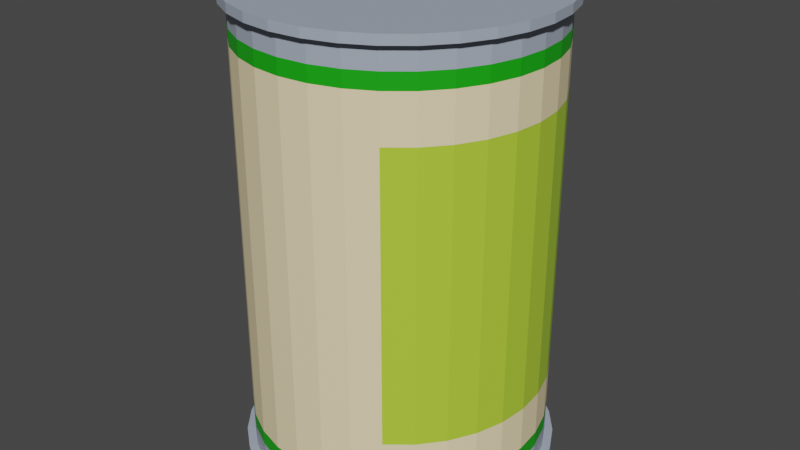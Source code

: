 # Source: Pear.blend  (saved by Blender 2.90.8; exported with 4.5.12 LTS)
import bpy
from mathutils import Matrix  # noqa: F401  (used for matrix-valued properties, if any)

bpy.ops.wm.read_factory_settings(use_empty=True)
scene = bpy.context.scene
scene.name = 'Scene'

# ---- collections
col_collection = bpy.data.collections.new('Collection'); scene.collection.children.link(col_collection)

# ---- materials (node trees are filled in below, after node groups)
mat_tint = bpy.data.materials.new('Tint')
mat_label = bpy.data.materials.new('Label')
mat_additional = bpy.data.materials.new('Additional')
mat_main = bpy.data.materials.new('Main')

# ---- material node trees
mat_tint.use_nodes = True; mat_tint.node_tree.nodes.clear()
_N = mat_tint.node_tree.nodes; _L = mat_tint.node_tree.links
n0 = _N.new('ShaderNodeBsdfPrincipled'); n0.name = 'Principled BSDF'; n0.location = (10, 300)
n0.distribution = 'GGX'
n0.subsurface_method = 'BURLEY'
n0.inputs[0].default_value = (0.3785, 0.4272, 0.5155, 1.0)
n0.inputs[3].default_value = 1.45
n0.inputs[27].default_value = (0.0, 0.0, 0.0, 1.0)
n0.inputs[28].default_value = 1.0
n1 = _N.new('ShaderNodeOutputMaterial'); n1.name = 'Material Output'; n1.location = (300, 300)
_L.new(n0.outputs[0], n1.inputs[0])
n1.is_active_output = True
mat_label.use_nodes = True; mat_label.node_tree.nodes.clear()
_N = mat_label.node_tree.nodes; _L = mat_label.node_tree.links
n0 = _N.new('ShaderNodeBsdfPrincipled'); n0.name = 'Principled BSDF'; n0.location = (10, 300)
n0.distribution = 'GGX'
n0.subsurface_method = 'BURLEY'
n0.inputs[0].default_value = (0.9726, 0.7992, 0.4842, 1.0)
n0.inputs[3].default_value = 1.45
n0.inputs[27].default_value = (0.0, 0.0, 0.0, 1.0)
n0.inputs[28].default_value = 1.0
n1 = _N.new('ShaderNodeOutputMaterial'); n1.name = 'Material Output'; n1.location = (300, 300)
_L.new(n0.outputs[0], n1.inputs[0])
n1.is_active_output = True
mat_additional.use_nodes = True; mat_additional.node_tree.nodes.clear()
_N = mat_additional.node_tree.nodes; _L = mat_additional.node_tree.links
n0 = _N.new('ShaderNodeBsdfPrincipled'); n0.name = 'Principled BSDF'; n0.location = (10, 300)
n0.distribution = 'GGX'
n0.subsurface_method = 'BURLEY'
n0.inputs[0].default_value = (0.007614, 0.3939, 0.004268, 1.0)
n0.inputs[3].default_value = 1.45
n0.inputs[27].default_value = (0.0, 0.0, 0.0, 1.0)
n0.inputs[28].default_value = 1.0
n1 = _N.new('ShaderNodeOutputMaterial'); n1.name = 'Material Output'; n1.location = (300, 300)
_L.new(n0.outputs[0], n1.inputs[0])
n1.is_active_output = True
mat_main.use_nodes = True; mat_main.node_tree.nodes.clear()
_N = mat_main.node_tree.nodes; _L = mat_main.node_tree.links
n0 = _N.new('ShaderNodeBsdfPrincipled'); n0.name = 'Principled BSDF'; n0.location = (10, 300)
n0.distribution = 'GGX'
n0.subsurface_method = 'BURLEY'
n0.inputs[0].default_value = (0.4625, 0.7004, 0.04504, 1.0)
n0.inputs[3].default_value = 1.45
n0.inputs[27].default_value = (0.0, 0.0, 0.0, 1.0)
n0.inputs[28].default_value = 1.0
n1 = _N.new('ShaderNodeOutputMaterial'); n1.name = 'Material Output'; n1.location = (300, 300)
_L.new(n0.outputs[0], n1.inputs[0])
n1.is_active_output = True

# ---- world
world_world = bpy.data.worlds.new('World'); scene.world = world_world
world_world.use_nodes = True; world_world.node_tree.nodes.clear()
_N = world_world.node_tree.nodes; _L = world_world.node_tree.links
n0 = _N.new('ShaderNodeOutputWorld'); n0.name = 'World Output'; n0.location = (300, 300)
n1 = _N.new('ShaderNodeBackground'); n1.name = 'Background'; n1.location = (10, 300)
n1.inputs[0].default_value = (0.05088, 0.05088, 0.05088, 1.0)
_L.new(n1.outputs[0], n0.inputs[0])
n0.is_active_output = True
world_world.color = (0.05088, 0.05088, 0.05088)
world_world.use_sun_shadow = False
world_world.sun_shadow_jitter_overblur = 0.0

# ---- meshes
me_cylinder_001 = bpy.data.meshes.new('Cylinder.001')
me_cylinder_001.from_pydata([(0.0, 1.0, 0.001236), (0.0, 1.0, 0.05418), (0.1951, 0.9808, 0.001236), (0.1951, 0.9808, 0.05418), (0.3827, 0.9239, 0.001236), (0.3827, 0.9239, 0.05418), (0.5556, 0.8315, 0.001236), (0.5556, 0.8315, 0.05418), (0.7071, 0.7071, 0.001236), (0.7071, 0.7071, 0.05418), (0.8315, 0.5556, 0.001236), (0.8315, 0.5556, 0.05418), (0.9239, 0.3827, 0.001236), (0.9239, 0.3827, 0.05418), (0.9808, 0.1951, 0.001236), (0.9808, 0.1951, 0.05418), (1.0, 7.55e-08, 0.001236), (1.0, 7.55e-08, 0.05418), (0.9808, -0.1951, 0.001236), (0.9808, -0.1951, 0.05418), (0.9239, -0.3827, 0.001236), (0.9239, -0.3827, 0.05418), (0.8315, -0.5556, 0.001236), (0.8315, -0.5556, 0.05418), (0.7071, -0.7071, 0.001236), (0.7071, -0.7071, 0.05418), (0.5556, -0.8315, 0.001236), (0.5556, -0.8315, 0.05418), (0.3827, -0.9239, 0.001236), (0.3827, -0.9239, 0.05418), (0.1951, -0.9808, 0.001236), (0.1951, -0.9808, 0.05418), (-3.258e-07, -1.0, 0.001236), (-3.258e-07, -1.0, 0.05418), (-0.1951, -0.9808, 0.001236), (-0.1951, -0.9808, 0.05418), (-0.3827, -0.9239, 0.001236), (-0.3827, -0.9239, 0.05418), (-0.5556, -0.8315, 0.001236), (-0.5556, -0.8315, 0.05418), (-0.7071, -0.7071, 0.001236), (-0.7071, -0.7071, 0.05418), (-0.8315, -0.5556, 0.001236), (-0.8315, -0.5556, 0.05418), (-0.9239, -0.3827, 0.001236), (-0.9239, -0.3827, 0.05418), (-0.9808, -0.1951, 0.001236), (-0.9808, -0.1951, 0.05418), (-1.0, 9.656e-07, 0.001236), (-1.0, 9.656e-07, 0.05418), (-0.9808, 0.1951, 0.001236), (-0.9808, 0.1951, 0.05418), (-0.9239, 0.3827, 0.001236), (-0.9239, 0.3827, 0.05418), (-0.8315, 0.5556, 0.001236), (-0.8315, 0.5556, 0.05418), (-0.7071, 0.7071, 0.001236), (-0.7071, 0.7071, 0.05418), (-0.5556, 0.8315, 0.001236), (-0.5556, 0.8315, 0.05418), (-0.3827, 0.9239, 0.001236), (-0.3827, 0.9239, 0.05418), (-0.1951, 0.9808, 0.001236), (-0.1951, 0.9808, 0.05418), (6.232e-09, 0.9475, 0.05418), (0.1849, 0.9293, 0.05418), (0.3626, 0.8754, 0.05418), (0.5264, 0.7878, 0.05418), (0.67, 0.67, 0.05418), (0.7878, 0.5264, 0.05418), (0.8754, 0.3626, 0.05418), (0.9293, 0.1849, 0.05418), (0.9475, 8.649e-08, 0.05418), (0.9293, -0.1849, 0.05418), (0.8754, -0.3626, 0.05418), (0.7878, -0.5264, 0.05418), (0.67, -0.67, 0.05418), (0.5264, -0.7878, 0.05418), (0.3626, -0.8754, 0.05418), (0.1849, -0.9293, 0.05418), (-3.025e-07, -0.9475, 0.05418), (-0.1849, -0.9293, 0.05418), (-0.3626, -0.8754, 0.05418), (-0.5264, -0.7878, 0.05418), (-0.67, -0.67, 0.05418), (-0.7878, -0.5264, 0.05418), (-0.8754, -0.3626, 0.05418), (-0.9293, -0.1849, 0.05418), (-0.9475, 9.299e-07, 0.05418), (-0.9293, 0.1849, 0.05418), (-0.8754, 0.3626, 0.05418), (-0.7878, 0.5264, 0.05418), (-0.67, 0.67, 0.05418), (-0.5264, 0.7878, 0.05418), (-0.3626, 0.8754, 0.05418), (-0.1849, 0.9293, 0.05418), (2.763e-09, 0.9475, 2.94), (0.1849, 0.9293, 2.94), (0.3626, 0.8754, 2.94), (0.5264, 0.7878, 2.94), (0.67, 0.67, 2.94), (0.7878, 0.5264, 2.94), (0.8754, 0.3626, 2.94), (0.9293, 0.1849, 2.94), (0.9475, 8.649e-08, 2.94), (0.9293, -0.1849, 2.94), (0.8754, -0.3626, 2.94), (0.7878, -0.5264, 2.94), (0.67, -0.67, 2.94), (0.5264, -0.7878, 2.94), (0.3626, -0.8754, 2.94), (0.1849, -0.9293, 2.94), (-3.06e-07, -0.9475, 2.94), (-0.1849, -0.9293, 2.94), (-0.3626, -0.8754, 2.94), (-0.5264, -0.7878, 2.94), (-0.67, -0.67, 2.94), (-0.7878, -0.5264, 2.94), (-0.8754, -0.3626, 2.94), (-0.9293, -0.1849, 2.94), (-0.9475, 9.299e-07, 2.94), (-0.9293, 0.1849, 2.94), (-0.8754, 0.3626, 2.94), (-0.7878, 0.5264, 2.94), (-0.67, 0.67, 2.94), (-0.5264, 0.7878, 2.94), (-0.3626, 0.8754, 2.94), (-0.1849, 0.9293, 2.94), (-2.822e-09, 0.9947, 2.94), (0.194, 0.9755, 2.94), (0.3806, 0.9189, 2.94), (0.5526, 0.827, 2.94), (0.7033, 0.7033, 2.94), (0.827, 0.5526, 2.94), (0.9189, 0.3806, 2.94), (0.9755, 0.194, 2.94), (0.9947, 7.606e-08, 2.94), (0.9755, -0.194, 2.94), (0.9189, -0.3806, 2.94), (0.827, -0.5526, 2.94), (0.7033, -0.7033, 2.94), (0.5526, -0.827, 2.94), (0.3806, -0.9189, 2.94), (0.194, -0.9755, 2.94), (-3.269e-07, -0.9947, 2.94), (-0.194, -0.9755, 2.94), (-0.3806, -0.9189, 2.94), (-0.5526, -0.827, 2.94), (-0.7033, -0.7033, 2.94), (-0.827, -0.5526, 2.94), (-0.9189, -0.3806, 2.94), (-0.9755, -0.194, 2.94), (-0.9947, 9.614e-07, 2.94), (-0.9755, 0.194, 2.94), (-0.9189, 0.3806, 2.94), (-0.827, 0.5526, 2.94), (-0.7033, 0.7033, 2.94), (-0.5526, 0.827, 2.94), (-0.3806, 0.9189, 2.94), (-0.194, 0.9755, 2.94), (-3.599e-08, 0.9123, 2.998), (0.178, 0.8947, 2.998), (0.3491, 0.8428, 2.998), (0.5068, 0.7585, 2.998), (0.6451, 0.6451, 2.998), (0.7585, 0.5068, 2.998), (0.8428, 0.3491, 2.998), (0.8947, 0.178, 2.998), (0.9123, 6.341e-08, 2.998), (0.8947, -0.178, 2.998), (0.8428, -0.3491, 2.998), (0.7585, -0.5068, 2.998), (0.6451, -0.6451, 2.998), (0.5068, -0.7585, 2.998), (0.3491, -0.8428, 2.998), (0.178, -0.8947, 2.998), (-3.024e-07, -0.9123, 2.998), (-0.178, -0.8947, 2.998), (-0.3491, -0.8428, 2.998), (-0.5068, -0.7585, 2.998), (-0.6451, -0.6451, 2.998), (-0.7585, -0.5068, 2.998), (-0.8428, -0.3491, 2.998), (-0.8947, -0.178, 2.998), (-0.9123, 8.852e-07, 2.998), (-0.8947, 0.178, 2.998), (-0.8428, 0.3491, 2.998), (-0.7585, 0.5068, 2.998), (-0.6451, 0.6451, 2.998), (-0.5068, 0.7585, 2.998), (-0.3491, 0.8428, 2.998), (-0.178, 0.8947, 2.998), (0.5264, 0.7878, 0.1979), (0.5264, 0.7878, 0.2989), (0.5264, 0.7878, 2.408), (0.5264, 0.7878, 2.799), (0.67, 0.67, 2.799), (0.67, 0.67, 2.408), (0.67, 0.67, 0.2989), (0.67, 0.67, 0.1979), (-0.3626, 0.8754, 0.1979), (-0.3626, 0.8754, 0.2989), (-0.3626, 0.8754, 2.408), (-0.3626, 0.8754, 2.799), (-0.1849, 0.9293, 2.799), (-0.1849, 0.9293, 2.408), (-0.1849, 0.9293, 0.2989), (-0.1849, 0.9293, 0.1979), (-0.1849, -0.9293, 0.1979), (-0.1849, -0.9293, 0.2989), (-0.1849, -0.9293, 2.408), (-0.1849, -0.9293, 2.799), (-0.3626, -0.8754, 2.799), (-0.3626, -0.8754, 2.408), (-0.3626, -0.8754, 0.2989), (-0.3626, -0.8754, 0.1979), (0.7878, 0.5264, 2.799), (0.7878, 0.5264, 2.408), (0.7878, 0.5264, 0.2989), (0.7878, 0.5264, 0.1979), (3.457e-09, 0.9475, 2.799), (4.151e-09, 0.9475, 2.408), (4.844e-09, 0.9475, 0.2989), (5.538e-09, 0.9475, 0.1979), (-0.5264, -0.7878, 2.799), (-0.5264, -0.7878, 2.408), (-0.5264, -0.7878, 0.2989), (-0.5264, -0.7878, 0.1979), (0.8754, 0.3626, 2.799), (0.8754, 0.3626, 2.408), (0.8754, 0.3626, 0.2989), (0.8754, 0.3626, 0.1979), (-0.67, -0.67, 2.799), (-0.67, -0.67, 2.408), (-0.67, -0.67, 0.2989), (-0.67, -0.67, 0.1979), (0.9293, 0.1849, 2.799), (0.9293, 0.1849, 2.408), (0.9293, 0.1849, 0.2989), (0.9293, 0.1849, 0.1979), (-0.7878, -0.5264, 2.799), (-0.7878, -0.5264, 2.408), (-0.7878, -0.5264, 0.2989), (-0.7878, -0.5264, 0.1979), (0.9475, 8.649e-08, 2.799), (0.9475, 8.649e-08, 2.408), (0.9475, 8.649e-08, 0.2989), (0.9475, 8.649e-08, 0.1979), (-0.8754, -0.3626, 2.799), (-0.8754, -0.3626, 2.408), (-0.8754, -0.3626, 0.2989), (-0.8754, -0.3626, 0.1979), (0.9293, -0.1849, 2.799), (0.9293, -0.1849, 2.408), (0.9293, -0.1849, 0.2989), (0.9293, -0.1849, 0.1979), (-0.9293, -0.1849, 2.799), (-0.9293, -0.1849, 2.408), (-0.9293, -0.1849, 0.2989), (-0.9293, -0.1849, 0.1979), (0.8754, -0.3626, 2.799), (0.8754, -0.3626, 2.408), (0.8754, -0.3626, 0.2989), (0.8754, -0.3626, 0.1979), (-0.9475, 9.299e-07, 2.799), (-0.9475, 9.299e-07, 2.408), (-0.9475, 9.299e-07, 0.2989), (-0.9475, 9.299e-07, 0.1979), (0.7878, -0.5264, 2.799), (0.7878, -0.5264, 2.408), (0.7878, -0.5264, 0.2989), (0.7878, -0.5264, 0.1979), (-0.9293, 0.1849, 2.799), (-0.9293, 0.1849, 2.408), (-0.9293, 0.1849, 0.2989), (-0.9293, 0.1849, 0.1979), (0.67, -0.67, 2.799), (0.67, -0.67, 2.408), (0.67, -0.67, 0.2989), (0.67, -0.67, 0.1979), (-0.8754, 0.3626, 2.799), (-0.8754, 0.3626, 2.408), (-0.8754, 0.3626, 0.2989), (-0.8754, 0.3626, 0.1979), (0.5264, -0.7878, 2.799), (0.5264, -0.7878, 2.408), (0.5264, -0.7878, 0.2989), (0.5264, -0.7878, 0.1979), (-0.7878, 0.5264, 2.799), (-0.7878, 0.5264, 2.408), (-0.7878, 0.5264, 0.2989), (-0.7878, 0.5264, 0.1979), (0.3626, -0.8754, 2.799), (0.3626, -0.8754, 2.408), (0.3626, -0.8754, 0.2989), (0.3626, -0.8754, 0.1979), (0.1849, 0.9293, 2.799), (0.1849, 0.9293, 2.408), (0.1849, 0.9293, 0.2989), (0.1849, 0.9293, 0.1979), (-0.67, 0.67, 2.799), (-0.67, 0.67, 2.408), (-0.67, 0.67, 0.2989), (-0.67, 0.67, 0.1979), (0.1849, -0.9293, 2.799), (0.1849, -0.9293, 2.408), (0.1849, -0.9293, 0.2989), (0.1849, -0.9293, 0.1979), (0.3626, 0.8754, 2.799), (0.3626, 0.8754, 2.408), (0.3626, 0.8754, 0.2989), (0.3626, 0.8754, 0.1979), (-0.5264, 0.7878, 2.799), (-0.5264, 0.7878, 2.408), (-0.5264, 0.7878, 0.2989), (-0.5264, 0.7878, 0.1979), (-3.053e-07, -0.9475, 2.799), (-3.046e-07, -0.9475, 2.408), (-3.039e-07, -0.9475, 0.2989), (-3.032e-07, -0.9475, 0.1979), (0.5264, 0.7878, 2.7), (0.67, 0.67, 2.7), (-0.3626, 0.8754, 2.7), (-0.1849, 0.9293, 2.7), (-0.1849, -0.9293, 2.7), (-0.3626, -0.8754, 2.7), (0.7878, 0.5264, 2.7), (3.804e-09, 0.9475, 2.7), (-0.5264, -0.7878, 2.7), (0.8754, 0.3626, 2.7), (-0.67, -0.67, 2.7), (0.9293, 0.1849, 2.7), (-0.7878, -0.5264, 2.7), (0.9475, 8.649e-08, 2.7), (-0.8754, -0.3626, 2.7), (0.9293, -0.1849, 2.7), (-0.9293, -0.1849, 2.7), (0.8754, -0.3626, 2.7), (-0.9475, 9.299e-07, 2.7), (0.7878, -0.5264, 2.7), (-0.9293, 0.1849, 2.7), (0.67, -0.67, 2.7), (-0.8754, 0.3626, 2.7), (0.5264, -0.7878, 2.7), (-0.7878, 0.5264, 2.7), (0.3626, -0.8754, 2.7), (0.1849, 0.9293, 2.7), (-0.67, 0.67, 2.7), (0.1849, -0.9293, 2.7), (0.3626, 0.8754, 2.7), (-0.5264, 0.7878, 2.7), (-3.049e-07, -0.9475, 2.7), (0.5264, 0.7878, 0.5907), (0.67, 0.67, 0.5907), (-0.3626, 0.8754, 0.5907), (-0.1849, 0.9293, 0.5907), (-0.1849, -0.9293, 0.5907), (-0.3626, -0.8754, 0.5907), (0.7878, 0.5264, 0.5907), (4.755e-09, 0.9475, 0.5907), (-0.5264, -0.7878, 0.5907), (0.8754, 0.3626, 0.5907), (-0.67, -0.67, 0.5907), (0.9293, 0.1849, 0.5907), (-0.7878, -0.5264, 0.5907), (0.9475, 8.649e-08, 0.5907), (-0.8754, -0.3626, 0.5907), (0.9293, -0.1849, 0.5907), (-0.9293, -0.1849, 0.5907), (0.8754, -0.3626, 0.5907), (-0.9475, 9.299e-07, 0.5907), (0.7878, -0.5264, 0.5907), (-0.9293, 0.1849, 0.5907), (0.67, -0.67, 0.5907), (-0.8754, 0.3626, 0.5907), (0.5264, -0.7878, 0.5907), (-0.7878, 0.5264, 0.5907), (0.3626, -0.8754, 0.5907), (0.1849, 0.9293, 0.5907), (-0.67, 0.67, 0.5907), (0.1849, -0.9293, 0.5907), (0.3626, 0.8754, 0.5907), (-0.5264, 0.7878, 0.5907), (-3.04e-07, -0.9475, 0.5907), (0.194, 0.9755, 2.998), (-3.908e-09, 0.9947, 2.998), (0.3806, 0.9189, 2.998), (0.5526, 0.827, 2.998), (0.7033, 0.7033, 2.998), (0.827, 0.5526, 2.998), (0.9189, 0.3806, 2.998), (0.9755, 0.194, 2.998), (0.9947, 7.606e-08, 2.998), (0.9755, -0.194, 2.998), (0.9189, -0.3806, 2.998), (0.827, -0.5526, 2.998), (0.7033, -0.7033, 2.998), (0.5526, -0.827, 2.998), (0.3806, -0.9189, 2.998), (0.194, -0.9755, 2.998), (-3.28e-07, -0.9947, 2.998), (-0.194, -0.9755, 2.998), (-0.3806, -0.9189, 2.998), (-0.5526, -0.827, 2.998), (-0.7033, -0.7033, 2.998), (-0.827, -0.5526, 2.998), (-0.9189, -0.3806, 2.998), (-0.9755, -0.194, 2.998), (-0.9947, 9.614e-07, 2.998), (-0.9755, 0.194, 2.998), (-0.9189, 0.3806, 2.998), (-0.827, 0.5526, 2.998), (-0.7033, 0.7033, 2.998), (-0.5526, 0.827, 2.998), (-0.3806, 0.9189, 2.998), (-0.194, 0.9755, 2.998), (0.178, 0.8947, 2.956), (-3.308e-08, 0.9123, 2.956), (0.3491, 0.8428, 2.956), (0.5068, 0.7585, 2.956), (0.6451, 0.6451, 2.956), (0.7585, 0.5068, 2.956), (0.8428, 0.3491, 2.956), (0.8947, 0.178, 2.956), (0.9123, 6.341e-08, 2.956), (0.8947, -0.178, 2.956), (0.8428, -0.3491, 2.956), (0.7585, -0.5068, 2.956), (0.6451, -0.6451, 2.956), (0.5068, -0.7585, 2.956), (0.3491, -0.8428, 2.956), (0.178, -0.8947, 2.956), (-2.995e-07, -0.9123, 2.956), (-0.178, -0.8947, 2.956), (-0.3491, -0.8428, 2.956), (-0.5068, -0.7585, 2.956), (-0.6451, -0.6451, 2.956), (-0.7585, -0.5068, 2.956), (-0.8428, -0.3491, 2.956), (-0.8947, -0.178, 2.956), (-0.9123, 8.852e-07, 2.956), (-0.8947, 0.178, 2.956), (-0.8428, 0.3491, 2.956), (-0.7585, 0.5068, 2.956), (-0.6451, 0.6451, 2.956), (-0.5068, 0.7585, 2.956), (-0.3491, 0.8428, 2.956), (-0.178, 0.8947, 2.956)], [], [(0, 1, 3, 2), (2, 3, 5, 4), (4, 5, 7, 6), (6, 7, 9, 8), (8, 9, 11, 10), (10, 11, 13, 12), (12, 13, 15, 14), (14, 15, 17, 16), (16, 17, 19, 18), (18, 19, 21, 20), (20, 21, 23, 22), (22, 23, 25, 24), (24, 25, 27, 26), (26, 27, 29, 28), (28, 29, 31, 30), (30, 31, 33, 32), (32, 33, 35, 34), (34, 35, 37, 36), (36, 37, 39, 38), (38, 39, 41, 40), (40, 41, 43, 42), (42, 43, 45, 44), (44, 45, 47, 46), (46, 47, 49, 48), (48, 49, 51, 50), (50, 51, 53, 52), (52, 53, 55, 54), (54, 55, 57, 56), (56, 57, 59, 58), (58, 59, 61, 60), (23, 21, 74, 75), (60, 61, 63, 62), (62, 63, 1, 0), (0, 2, 4, 6, 8, 10, 12, 14, 16, 18, 20, 22, 24, 26, 28, 30, 32, 34, 36, 38, 40, 42, 44, 46, 48, 50, 52, 54, 56, 58, 60, 62), (196, 195, 99, 100), (41, 39, 83, 84), (59, 57, 92, 93), (15, 13, 70, 71), (33, 31, 79, 80), (51, 49, 88, 89), (7, 5, 66, 67), (25, 23, 75, 76), (43, 41, 84, 85), (61, 59, 93, 94), (17, 15, 71, 72), (35, 33, 80, 81), (53, 51, 89, 90), (9, 7, 67, 68), (27, 25, 76, 77), (45, 43, 85, 86), (63, 61, 94, 95), (19, 17, 72, 73), (37, 35, 81, 82), (55, 53, 90, 91), (11, 9, 68, 69), (29, 27, 77, 78), (47, 45, 86, 87), (3, 1, 64, 65), (1, 63, 95, 64), (21, 19, 73, 74), (39, 37, 82, 83), (57, 55, 91, 92), (13, 11, 69, 70), (31, 29, 78, 79), (49, 47, 87, 88), (5, 3, 65, 66), (103, 102, 134, 135), (204, 203, 126, 127), (212, 211, 113, 114), (216, 196, 100, 101), (220, 204, 127, 96), (224, 212, 114, 115), (228, 216, 101, 102), (232, 224, 115, 116), (236, 228, 102, 103), (240, 232, 116, 117), (244, 236, 103, 104), (248, 240, 117, 118), (252, 244, 104, 105), (256, 248, 118, 119), (260, 252, 105, 106), (264, 256, 119, 120), (268, 260, 106, 107), (272, 264, 120, 121), (276, 268, 107, 108), (280, 272, 121, 122), (284, 276, 108, 109), (288, 280, 122, 123), (292, 284, 109, 110), (296, 220, 96, 97), (300, 288, 123, 124), (304, 292, 110, 111), (308, 296, 97, 98), (312, 300, 124, 125), (316, 304, 111, 112), (195, 308, 98, 99), (203, 312, 125, 126), (211, 316, 112, 113), (138, 137, 393, 394), (117, 116, 148, 149), (104, 103, 135, 136), (118, 117, 149, 150), (105, 104, 136, 137), (119, 118, 150, 151), (106, 105, 137, 138), (120, 119, 151, 152), (107, 106, 138, 139), (121, 120, 152, 153), (108, 107, 139, 140), (122, 121, 153, 154), (109, 108, 140, 141), (123, 122, 154, 155), (110, 109, 141, 142), (97, 96, 128, 129), (124, 123, 155, 156), (111, 110, 142, 143), (98, 97, 129, 130), (125, 124, 156, 157), (112, 111, 143, 144), (99, 98, 130, 131), (126, 125, 157, 158), (113, 112, 144, 145), (100, 99, 131, 132), (127, 126, 158, 159), (114, 113, 145, 146), (101, 100, 132, 133), (96, 127, 159, 128), (115, 114, 146, 147), (102, 101, 133, 134), (116, 115, 147, 148), (185, 184, 440, 441), (152, 151, 407, 408), (139, 138, 394, 395), (153, 152, 408, 409), (140, 139, 395, 396), (154, 153, 409, 410), (141, 140, 396, 397), (155, 154, 410, 411), (142, 141, 397, 398), (129, 128, 385, 384), (156, 155, 411, 412), (143, 142, 398, 399), (130, 129, 384, 386), (157, 156, 412, 413), (144, 143, 399, 400), (131, 130, 386, 387), (158, 157, 413, 414), (145, 144, 400, 401), (132, 131, 387, 388), (159, 158, 414, 415), (146, 145, 401, 402), (133, 132, 388, 389), (128, 159, 415, 385), (147, 146, 402, 403), (134, 133, 389, 390), (148, 147, 403, 404), (135, 134, 390, 391), (149, 148, 404, 405), (136, 135, 391, 392), (150, 149, 405, 406), (137, 136, 392, 393), (151, 150, 406, 407), (81, 80, 319, 208), (208, 319, 318, 209), (356, 383, 317, 210), (324, 351, 316, 211), (94, 93, 315, 200), (200, 315, 314, 201), (354, 382, 313, 202), (322, 350, 312, 203), (67, 66, 311, 192), (192, 311, 310, 193), (352, 381, 309, 194), (320, 349, 308, 195), (80, 79, 307, 319), (319, 307, 306, 318), (383, 380, 305, 317), (351, 348, 304, 316), (93, 92, 303, 315), (315, 303, 302, 314), (382, 379, 301, 313), (350, 347, 300, 312), (66, 65, 299, 311), (311, 299, 298, 310), (381, 378, 297, 309), (349, 346, 296, 308), (79, 78, 295, 307), (307, 295, 294, 306), (380, 377, 293, 305), (348, 345, 292, 304), (92, 91, 291, 303), (303, 291, 290, 302), (379, 376, 289, 301), (347, 344, 288, 300), (65, 64, 223, 299), (299, 223, 222, 298), (378, 359, 221, 297), (346, 327, 220, 296), (78, 77, 287, 295), (295, 287, 286, 294), (377, 375, 285, 293), (345, 343, 284, 292), (91, 90, 283, 291), (291, 283, 282, 290), (376, 374, 281, 289), (344, 342, 280, 288), (77, 76, 279, 287), (287, 279, 278, 286), (375, 373, 277, 285), (343, 341, 276, 284), (90, 89, 275, 283), (283, 275, 274, 282), (374, 372, 273, 281), (342, 340, 272, 280), (76, 75, 271, 279), (279, 271, 270, 278), (373, 371, 269, 277), (341, 339, 268, 276), (89, 88, 267, 275), (275, 267, 266, 274), (372, 370, 265, 273), (340, 338, 264, 272), (75, 74, 263, 271), (271, 263, 262, 270), (371, 369, 261, 269), (339, 337, 260, 268), (88, 87, 259, 267), (267, 259, 258, 266), (370, 368, 257, 265), (338, 336, 256, 264), (74, 73, 255, 263), (263, 255, 254, 262), (369, 367, 253, 261), (337, 335, 252, 260), (87, 86, 251, 259), (259, 251, 250, 258), (368, 366, 249, 257), (336, 334, 248, 256), (73, 72, 247, 255), (255, 247, 246, 254), (367, 365, 245, 253), (335, 333, 244, 252), (86, 85, 243, 251), (251, 243, 242, 250), (366, 364, 241, 249), (334, 332, 240, 248), (72, 71, 239, 247), (247, 239, 238, 246), (365, 363, 237, 245), (333, 331, 236, 244), (85, 84, 235, 243), (243, 235, 234, 242), (364, 362, 233, 241), (332, 330, 232, 240), (71, 70, 231, 239), (239, 231, 230, 238), (363, 361, 229, 237), (331, 329, 228, 236), (84, 83, 227, 235), (235, 227, 226, 234), (362, 360, 225, 233), (330, 328, 224, 232), (70, 69, 219, 231), (231, 219, 218, 230), (361, 358, 217, 229), (329, 326, 216, 228), (83, 82, 215, 227), (227, 215, 214, 226), (360, 357, 213, 225), (328, 325, 212, 224), (64, 95, 207, 223), (223, 207, 206, 222), (359, 355, 205, 221), (327, 323, 204, 220), (69, 68, 199, 219), (219, 199, 198, 218), (358, 353, 197, 217), (326, 321, 196, 216), (82, 81, 208, 215), (215, 208, 209, 214), (357, 356, 210, 213), (325, 324, 211, 212), (95, 94, 200, 207), (207, 200, 201, 206), (355, 354, 202, 205), (323, 322, 203, 204), (68, 67, 192, 199), (199, 192, 193, 198), (353, 352, 194, 197), (321, 320, 195, 196), (197, 194, 320, 321), (205, 202, 322, 323), (213, 210, 324, 325), (217, 197, 321, 326), (221, 205, 323, 327), (225, 213, 325, 328), (229, 217, 326, 329), (233, 225, 328, 330), (237, 229, 329, 331), (241, 233, 330, 332), (245, 237, 331, 333), (249, 241, 332, 334), (253, 245, 333, 335), (257, 249, 334, 336), (261, 253, 335, 337), (265, 257, 336, 338), (269, 261, 337, 339), (273, 265, 338, 340), (277, 269, 339, 341), (281, 273, 340, 342), (285, 277, 341, 343), (289, 281, 342, 344), (293, 285, 343, 345), (297, 221, 327, 346), (301, 289, 344, 347), (305, 293, 345, 348), (309, 297, 346, 349), (313, 301, 347, 350), (317, 305, 348, 351), (194, 309, 349, 320), (202, 313, 350, 322), (210, 317, 351, 324), (198, 193, 352, 353), (206, 201, 354, 355), (214, 209, 356, 357), (218, 198, 353, 358), (222, 206, 355, 359), (226, 214, 357, 360), (230, 218, 358, 361), (234, 226, 360, 362), (238, 230, 361, 363), (242, 234, 362, 364), (246, 238, 363, 365), (250, 242, 364, 366), (254, 246, 365, 367), (258, 250, 366, 368), (262, 254, 367, 369), (266, 258, 368, 370), (270, 262, 369, 371), (274, 266, 370, 372), (278, 270, 371, 373), (282, 274, 372, 374), (286, 278, 373, 375), (290, 282, 374, 376), (294, 286, 375, 377), (298, 222, 359, 378), (302, 290, 376, 379), (306, 294, 377, 380), (310, 298, 378, 381), (314, 302, 379, 382), (318, 306, 380, 383), (193, 310, 381, 352), (201, 314, 382, 354), (209, 318, 383, 356), (160, 161, 384, 385), (161, 162, 386, 384), (162, 163, 387, 386), (163, 164, 388, 387), (164, 165, 389, 388), (165, 166, 390, 389), (166, 167, 391, 390), (167, 168, 392, 391), (168, 169, 393, 392), (169, 170, 394, 393), (170, 171, 395, 394), (171, 172, 396, 395), (172, 173, 397, 396), (173, 174, 398, 397), (174, 175, 399, 398), (175, 176, 400, 399), (176, 177, 401, 400), (177, 178, 402, 401), (178, 179, 403, 402), (179, 180, 404, 403), (180, 181, 405, 404), (181, 182, 406, 405), (182, 183, 407, 406), (183, 184, 408, 407), (184, 185, 409, 408), (185, 186, 410, 409), (186, 187, 411, 410), (187, 188, 412, 411), (188, 189, 413, 412), (189, 190, 414, 413), (190, 191, 415, 414), (191, 160, 385, 415), (416, 417, 447, 446, 445, 444, 443, 442, 441, 440, 439, 438, 437, 436, 435, 434, 433, 432, 431, 430, 429, 428, 427, 426, 425, 424, 423, 422, 421, 420, 419, 418), (172, 171, 427, 428), (186, 185, 441, 442), (173, 172, 428, 429), (187, 186, 442, 443), (174, 173, 429, 430), (161, 160, 417, 416), (188, 187, 443, 444), (175, 174, 430, 431), (162, 161, 416, 418), (189, 188, 444, 445), (176, 175, 431, 432), (163, 162, 418, 419), (190, 189, 445, 446), (177, 176, 432, 433), (164, 163, 419, 420), (191, 190, 446, 447), (178, 177, 433, 434), (165, 164, 420, 421), (160, 191, 447, 417), (179, 178, 434, 435), (166, 165, 421, 422), (180, 179, 435, 436), (167, 166, 422, 423), (181, 180, 436, 437), (168, 167, 423, 424), (182, 181, 437, 438), (169, 168, 424, 425), (183, 182, 438, 439), (170, 169, 425, 426), (184, 183, 439, 440), (171, 170, 426, 427)])
me_cylinder_001.polygons.foreach_set('material_index', [0, 0, 0, 0, 0, 0, 0, 0, 0, 0, 0, 0, 0, 0, 0, 0, 0, 0, 0, 0, 0, 0, 0, 0, 0, 0, 0, 0, 0, 0, 0, 0, 0, 0, 0, 0, 0, 0, 0, 0, 0, 0, 0, 0, 0, 0, 0, 0, 0, 0, 0, 0, 0, 0, 0, 0, 0, 0, 0, 0, 0, 0, 0, 0, 0, 0, 0, 0, 0, 0, 0, 0, 0, 0, 0, 0, 0, 0, 0, 0, 0, 0, 0, 0, 0, 0, 0, 0, 0, 0, 0, 0, 0, 0, 0, 0, 0, 0, 0, 0, 0, 0, 0, 0, 0, 0, 0, 0, 0, 0, 0, 0, 0, 0, 0, 0, 0, 0, 0, 0, 0, 0, 0, 0, 0, 0, 0, 0, 0, 0, 0, 0, 0, 0, 0, 0, 0, 0, 0, 0, 0, 0, 0, 0, 0, 0, 0, 0, 0, 0, 0, 0, 0, 0, 0, 0, 0, 0, 0, 0, 0, 0, 0, 2, 1, 2, 0, 2, 1, 2, 0, 2, 1, 2, 0, 2, 1, 2, 0, 2, 3, 2, 0, 2, 1, 2, 0, 2, 1, 2, 0, 2, 3, 2, 0, 2, 1, 2, 0, 2, 1, 2, 0, 2, 3, 2, 0, 2, 1, 2, 0, 2, 3, 2, 0, 2, 1, 2, 0, 2, 3, 2, 0, 2, 1, 2, 0, 2, 3, 2, 0, 2, 1, 2, 0, 2, 3, 2, 0, 2, 1, 2, 0, 2, 3, 2, 0, 2, 1, 2, 0, 2, 3, 2, 0, 2, 1, 2, 0, 2, 3, 2, 0, 2, 1, 2, 0, 2, 1, 2, 0, 2, 1, 2, 0, 2, 1, 2, 0, 2, 1, 2, 0, 2, 1, 2, 0, 2, 1, 2, 1, 1, 1, 1, 1, 1, 1, 1, 1, 1, 1, 1, 1, 1, 1, 1, 1, 1, 1, 1, 1, 1, 1, 1, 1, 1, 1, 1, 1, 1, 1, 1, 1, 1, 1, 1, 1, 1, 1, 1, 1, 1, 1, 1, 1, 1, 1, 1, 1, 1, 1, 1, 1, 1, 1, 1, 1, 1, 1, 1, 1, 1, 1, 1, 0, 0, 0, 0, 0, 0, 0, 0, 0, 0, 0, 0, 0, 0, 0, 0, 0, 0, 0, 0, 0, 0, 0, 0, 0, 0, 0, 0, 0, 0, 0, 0, 0, 0, 0, 0, 0, 0, 0, 0, 0, 0, 0, 0, 0, 0, 0, 0, 0, 0, 0, 0, 0, 0, 0, 0, 0, 0, 0, 0, 0, 0, 0, 0])
_uv = me_cylinder_001.uv_layers.new(name='UVMap')
_uv.uv.foreach_set('vector', [1.0, 0.5, 1.0, 1.0, 0.9688, 1.0, 0.9688, 0.5, 0.9688, 0.5, 0.9688, 1.0, 0.9375, 1.0, 0.9375, 0.5, 0.9375, 0.5, 0.9375, 1.0, 0.9062, 1.0, 0.9062, 0.5, 0.9062, 0.5, 0.9062, 1.0, 0.875, 1.0, 0.875, 0.5, 0.875, 0.5, 0.875, 1.0, 0.8438, 1.0, 0.8438, 0.5, 0.8438, 0.5, 0.8438, 1.0, 0.8125, 1.0, 0.8125, 0.5, 0.8125, 0.5, 0.8125, 1.0, 0.7812, 1.0, 0.7812, 0.5, 0.7812, 0.5, 0.7812, 1.0, 0.75, 1.0, 0.75, 0.5, 0.75, 0.5, 0.75, 1.0, 0.7188, 1.0, 0.7188, 0.5, 0.7188, 0.5, 0.7188, 1.0, 0.6875, 1.0, 0.6875, 0.5, 0.6875, 0.5, 0.6875, 1.0, 0.6562, 1.0, 0.6562, 0.5, 0.6562, 0.5, 0.6562, 1.0, 0.625, 1.0, 0.625, 0.5, 0.625, 0.5, 0.625, 1.0, 0.5938, 1.0, 0.5938, 0.5, 0.5938, 0.5, 0.5938, 1.0, 0.5625, 1.0, 0.5625, 0.5, 0.5625, 0.5, 0.5625, 1.0, 0.5312, 1.0, 0.5312, 0.5, 0.5312, 0.5, 0.5312, 1.0, 0.5, 1.0, 0.5, 0.5, 0.5, 0.5, 0.5, 1.0, 0.4688, 1.0, 0.4688, 0.5, 0.4688, 0.5, 0.4688, 1.0, 0.4375, 1.0, 0.4375, 0.5, 0.4375, 0.5, 0.4375, 1.0, 0.4062, 1.0, 0.4062, 0.5, 0.4062, 0.5, 0.4062, 1.0, 0.375, 1.0, 0.375, 0.5, 0.375, 0.5, 0.375, 1.0, 0.3438, 1.0, 0.3438, 0.5, 0.3438, 0.5, 0.3438, 1.0, 0.3125, 1.0, 0.3125, 0.5, 0.3125, 0.5, 0.3125, 1.0, 0.2812, 1.0, 0.2812, 0.5, 0.2812, 0.5, 0.2812, 1.0, 0.25, 1.0, 0.25, 0.5, 0.25, 0.5, 0.25, 1.0, 0.2188, 1.0, 0.2188, 0.5, 0.2188, 0.5, 0.2188, 1.0, 0.1875, 1.0, 0.1875, 0.5, 0.1875, 0.5, 0.1875, 1.0, 0.1562, 1.0, 0.1562, 0.5, 0.1562, 0.5, 0.1562, 1.0, 0.125, 1.0, 0.125, 0.5, 0.125, 0.5, 0.125, 1.0, 0.09375, 1.0, 0.09375, 0.5, 0.09375, 0.5, 0.09375, 1.0, 0.0625, 1.0, 0.0625, 0.5, 0.6562, 1.0, 0.6875, 1.0, 0.6875, 1.0, 0.6562, 1.0, 0.0625, 0.5, 0.0625, 1.0, 0.03125, 1.0, 0.03125, 0.5, 0.03125, 0.5, 0.03125, 1.0, 0.0, 1.0, 0.0, 0.5, 0.75, 0.49, 0.7968, 0.4854, 0.8418, 0.4717, 0.8833, 0.4496, 0.9197, 0.4197, 0.9496, 0.3833, 0.9717, 0.3418, 0.9854, 0.2968, 0.99, 0.25, 0.9854, 0.2032, 0.9717, 0.1582, 0.9496, 0.1167, 0.9197, 0.08029, 0.8833, 0.05045, 0.8418, 0.02827, 0.7968, 0.01461, 0.75, 0.01, 0.7032, 0.01461, 0.6582, 0.02827, 0.6167, 0.05045, 0.5803, 0.08029, 0.5504, 0.1167, 0.5283, 0.1582, 0.5146, 0.2032, 0.51, 0.25, 0.5146, 0.2968, 0.5283, 0.3418, 0.5504, 0.3833, 0.5803, 0.4197, 0.6167, 0.4496, 0.6582, 0.4717, 0.7032, 0.4854, 0.875, 1.0, 0.9062, 1.0, 0.9062, 1.0, 0.875, 1.0, 0.375, 1.0, 0.4062, 1.0, 0.4062, 1.0, 0.375, 1.0, 0.09375, 1.0, 0.125, 1.0, 0.125, 1.0, 0.09375, 1.0, 0.7812, 1.0, 0.8125, 1.0, 0.8125, 1.0, 0.7812, 1.0, 0.5, 1.0, 0.5312, 1.0, 0.5312, 1.0, 0.5, 1.0, 0.2188, 1.0, 0.25, 1.0, 0.25, 1.0, 0.2188, 1.0, 0.9062, 1.0, 0.9375, 1.0, 0.9375, 1.0, 0.9062, 1.0, 0.625, 1.0, 0.6562, 1.0, 0.6562, 1.0, 0.625, 1.0, 0.3438, 1.0, 0.375, 1.0, 0.375, 1.0, 0.3438, 1.0, 0.0625, 1.0, 0.09375, 1.0, 0.09375, 1.0, 0.0625, 1.0, 0.75, 1.0, 0.7812, 1.0, 0.7812, 1.0, 0.75, 1.0, 0.4688, 1.0, 0.5, 1.0, 0.5, 1.0, 0.4688, 1.0, 0.1875, 1.0, 0.2188, 1.0, 0.2188, 1.0, 0.1875, 1.0, 0.875, 1.0, 0.9062, 1.0, 0.9062, 1.0, 0.875, 1.0, 0.5938, 1.0, 0.625, 1.0, 0.625, 1.0, 0.5938, 1.0, 0.3125, 1.0, 0.3438, 1.0, 0.3438, 1.0, 0.3125, 1.0, 0.03125, 1.0, 0.0625, 1.0, 0.0625, 1.0, 0.03125, 1.0, 0.7188, 1.0, 0.75, 1.0, 0.75, 1.0, 0.7188, 1.0, 0.4375, 1.0, 0.4688, 1.0, 0.4688, 1.0, 0.4375, 1.0, 0.1562, 1.0, 0.1875, 1.0, 0.1875, 1.0, 0.1562, 1.0, 0.8438, 1.0, 0.875, 1.0, 0.875, 1.0, 0.8438, 1.0, 0.5625, 1.0, 0.5938, 1.0, 0.5938, 1.0, 0.5625, 1.0, 0.2812, 1.0, 0.3125, 1.0, 0.3125, 1.0, 0.2812, 1.0, 0.9688, 1.0, 1.0, 1.0, 1.0, 1.0, 0.9688, 1.0, 0.0, 1.0, 0.03125, 1.0, 0.03125, 1.0, 0.0, 1.0, 0.6875, 1.0, 0.7188, 1.0, 0.7188, 1.0, 0.6875, 1.0, 0.4062, 1.0, 0.4375, 1.0, 0.4375, 1.0, 0.4062, 1.0, 0.125, 1.0, 0.1562, 1.0, 0.1562, 1.0, 0.125, 1.0, 0.8125, 1.0, 0.8438, 1.0, 0.8438, 1.0, 0.8125, 1.0, 0.5312, 1.0, 0.5625, 1.0, 0.5625, 1.0, 0.5312, 1.0, 0.25, 1.0, 0.2812, 1.0, 0.2812, 1.0, 0.25, 1.0, 0.9375, 1.0, 0.9688, 1.0, 0.9688, 1.0, 0.9375, 1.0, 0.7812, 1.0, 0.8125, 1.0, 0.8125, 1.0, 0.7812, 1.0, 0.03125, 1.0, 0.0625, 1.0, 0.0625, 1.0, 0.03125, 1.0, 0.4375, 1.0, 0.4688, 1.0, 0.4688, 1.0, 0.4375, 1.0, 0.8438, 1.0, 0.875, 1.0, 0.875, 1.0, 0.8438, 1.0, 0.0, 1.0, 0.03125, 1.0, 0.03125, 1.0, 0.0, 1.0, 0.4063, 1.0, 0.4375, 1.0, 0.4375, 1.0, 0.4062, 1.0, 0.8125, 1.0, 0.8438, 1.0, 0.8438, 1.0, 0.8125, 1.0, 0.375, 1.0, 0.4063, 1.0, 0.4062, 1.0, 0.375, 1.0, 0.7812, 1.0, 0.8125, 1.0, 0.8125, 1.0, 0.7812, 1.0, 0.3438, 1.0, 0.375, 1.0, 0.375, 1.0, 0.3438, 1.0, 0.75, 1.0, 0.7812, 1.0, 0.7812, 1.0, 0.75, 1.0, 0.3125, 1.0, 0.3438, 1.0, 0.3438, 1.0, 0.3125, 1.0, 0.7188, 1.0, 0.75, 1.0, 0.75, 1.0, 0.7188, 1.0, 0.2812, 1.0, 0.3125, 1.0, 0.3125, 1.0, 0.2812, 1.0, 0.6875, 1.0, 0.7188, 1.0, 0.7188, 1.0, 0.6875, 1.0, 0.25, 1.0, 0.2812, 1.0, 0.2812, 1.0, 0.25, 1.0, 0.6563, 1.0, 0.6875, 1.0, 0.6875, 1.0, 0.6562, 1.0, 0.2188, 1.0, 0.25, 1.0, 0.25, 1.0, 0.2188, 1.0, 0.625, 1.0, 0.6563, 1.0, 0.6562, 1.0, 0.625, 1.0, 0.1875, 1.0, 0.2188, 1.0, 0.2188, 1.0, 0.1875, 1.0, 0.5938, 1.0, 0.625, 1.0, 0.625, 1.0, 0.5938, 1.0, 0.1562, 1.0, 0.1875, 1.0, 0.1875, 1.0, 0.1562, 1.0, 0.5625, 1.0, 0.5938, 1.0, 0.5938, 1.0, 0.5625, 1.0, 0.9688, 1.0, 1.0, 1.0, 1.0, 1.0, 0.9688, 1.0, 0.125, 1.0, 0.1562, 1.0, 0.1562, 1.0, 0.125, 1.0, 0.5312, 1.0, 0.5625, 1.0, 0.5625, 1.0, 0.5312, 1.0, 0.9375, 1.0, 0.9688, 1.0, 0.9688, 1.0, 0.9375, 1.0, 0.09375, 1.0, 0.125, 1.0, 0.125, 1.0, 0.09375, 1.0, 0.5, 1.0, 0.5312, 1.0, 0.5312, 1.0, 0.5, 1.0, 0.9062, 1.0, 0.9375, 1.0, 0.9375, 1.0, 0.9062, 1.0, 0.0625, 1.0, 0.09375, 1.0, 0.09375, 1.0, 0.0625, 1.0, 0.4688, 1.0, 0.5, 1.0, 0.5, 1.0, 0.4688, 1.0, 0.6875, 1.0, 0.7188, 1.0, 0.7188, 1.0, 0.6875, 1.0, 0.3438, 1.0, 0.375, 1.0, 0.375, 1.0, 0.3438, 1.0, 0.75, 1.0, 0.7812, 1.0, 0.7812, 1.0, 0.75, 1.0, 0.3125, 1.0, 0.3438, 1.0, 0.3438, 1.0, 0.3125, 1.0, 0.7188, 1.0, 0.75, 1.0, 0.75, 1.0, 0.7188, 1.0, 0.2812, 1.0, 0.3125, 1.0, 0.3125, 1.0, 0.2812, 1.0, 0.6875, 1.0, 0.7188, 1.0, 0.7188, 1.0, 0.6875, 1.0, 0.25, 1.0, 0.2812, 1.0, 0.2812, 1.0, 0.25, 1.0, 0.6562, 1.0, 0.6875, 1.0, 0.6875, 1.0, 0.6562, 1.0, 0.2188, 1.0, 0.25, 1.0, 0.25, 1.0, 0.2188, 1.0, 0.625, 1.0, 0.6562, 1.0, 0.6562, 1.0, 0.625, 1.0, 0.1875, 1.0, 0.2188, 1.0, 0.2188, 1.0, 0.1875, 1.0, 0.5938, 1.0, 0.625, 1.0, 0.625, 1.0, 0.5938, 1.0, 0.1562, 1.0, 0.1875, 1.0, 0.1875, 1.0, 0.1562, 1.0, 0.5625, 1.0, 0.5938, 1.0, 0.5938, 1.0, 0.5625, 1.0, 0.9688, 1.0, 1.0, 1.0, 1.0, 1.0, 0.9688, 1.0, 0.125, 1.0, 0.1562, 1.0, 0.1562, 1.0, 0.125, 1.0, 0.5312, 1.0, 0.5625, 1.0, 0.5625, 1.0, 0.5312, 1.0, 0.9375, 1.0, 0.9688, 1.0, 0.9688, 1.0, 0.9375, 1.0, 0.09375, 1.0, 0.125, 1.0, 0.125, 1.0, 0.09375, 1.0, 0.5, 1.0, 0.5312, 1.0, 0.5312, 1.0, 0.5, 1.0, 0.9062, 1.0, 0.9375, 1.0, 0.9375, 1.0, 0.9062, 1.0, 0.0625, 1.0, 0.09375, 1.0, 0.09375, 1.0, 0.0625, 1.0, 0.4688, 1.0, 0.5, 1.0, 0.5, 1.0, 0.4688, 1.0, 0.875, 1.0, 0.9062, 1.0, 0.9062, 1.0, 0.875, 1.0, 0.03125, 1.0, 0.0625, 1.0, 0.0625, 1.0, 0.03125, 1.0, 0.4375, 1.0, 0.4688, 1.0, 0.4688, 1.0, 0.4375, 1.0, 0.8438, 1.0, 0.875, 1.0, 0.875, 1.0, 0.8438, 1.0, 0.0, 1.0, 0.03125, 1.0, 0.03125, 1.0, 0.0, 1.0, 0.4062, 1.0, 0.4375, 1.0, 0.4375, 1.0, 0.4062, 1.0, 0.8125, 1.0, 0.8438, 1.0, 0.8438, 1.0, 0.8125, 1.0, 0.375, 1.0, 0.4062, 1.0, 0.4062, 1.0, 0.375, 1.0, 0.03411, 0.2929, 0.02988, 0.25, 0.02988, 0.25, 0.03411, 0.2929, 0.25, 1.0, 0.2812, 1.0, 0.2812, 1.0, 0.25, 1.0, 0.6562, 1.0, 0.6875, 1.0, 0.6875, 1.0, 0.6562, 1.0, 0.2188, 1.0, 0.25, 1.0, 0.25, 1.0, 0.2188, 1.0, 0.625, 1.0, 0.6562, 1.0, 0.6562, 1.0, 0.625, 1.0, 0.1875, 1.0, 0.2188, 1.0, 0.2188, 1.0, 0.1875, 1.0, 0.5938, 1.0, 0.625, 1.0, 0.625, 1.0, 0.5938, 1.0, 0.1562, 1.0, 0.1875, 1.0, 0.1875, 1.0, 0.1562, 1.0, 0.5625, 1.0, 0.5938, 1.0, 0.5938, 1.0, 0.5625, 1.0, 0.9688, 1.0, 1.0, 1.0, 1.0, 1.0, 0.9688, 1.0, 0.125, 1.0, 0.1562, 1.0, 0.1562, 1.0, 0.125, 1.0, 0.5312, 1.0, 0.5625, 1.0, 0.5625, 1.0, 0.5312, 1.0, 0.9375, 1.0, 0.9688, 1.0, 0.9688, 1.0, 0.9375, 1.0, 0.09375, 1.0, 0.125, 1.0, 0.125, 1.0, 0.09375, 1.0, 0.5, 1.0, 0.5312, 1.0, 0.5312, 1.0, 0.5, 1.0, 0.9062, 1.0, 0.9375, 1.0, 0.9375, 1.0, 0.9062, 1.0, 0.0625, 1.0, 0.09375, 1.0, 0.09375, 1.0, 0.0625, 1.0, 0.4688, 1.0, 0.5, 1.0, 0.5, 1.0, 0.4688, 1.0, 0.875, 1.0, 0.9062, 1.0, 0.9062, 1.0, 0.875, 1.0, 0.03125, 1.0, 0.0625, 1.0, 0.0625, 1.0, 0.03125, 1.0, 0.4375, 1.0, 0.4688, 1.0, 0.4688, 1.0, 0.4375, 1.0, 0.8438, 1.0, 0.875, 1.0, 0.875, 1.0, 0.8438, 1.0, 0.0, 1.0, 0.03125, 1.0, 0.03125, 1.0, 0.0, 1.0, 0.4062, 1.0, 0.4375, 1.0, 0.4375, 1.0, 0.4062, 1.0, 0.8125, 1.0, 0.8438, 1.0, 0.8438, 1.0, 0.8125, 1.0, 0.375, 1.0, 0.4062, 1.0, 0.4062, 1.0, 0.375, 1.0, 0.7812, 1.0, 0.8125, 1.0, 0.8125, 1.0, 0.7812, 1.0, 0.3438, 1.0, 0.375, 1.0, 0.375, 1.0, 0.3438, 1.0, 0.75, 1.0, 0.7812, 1.0, 0.7812, 1.0, 0.75, 1.0, 0.3125, 1.0, 0.3438, 1.0, 0.3438, 1.0, 0.3125, 1.0, 0.7188, 1.0, 0.75, 1.0, 0.75, 1.0, 0.7188, 1.0, 0.2812, 1.0, 0.3125, 1.0, 0.3125, 1.0, 0.2812, 1.0, 0.4688, 1.0, 0.5, 1.0, 0.5, 1.0, 0.4688, 1.0, 0.4688, 1.0, 0.5, 1.0, 0.5, 1.0, 0.4688, 1.0, 0.4688, 1.0, 0.5, 1.0, 0.5, 1.0, 0.4687, 1.0, 0.4688, 1.0, 0.5, 1.0, 0.5, 1.0, 0.4688, 1.0, 0.0625, 1.0, 0.09375, 1.0, 0.09375, 1.0, 0.0625, 1.0, 0.0625, 1.0, 0.09375, 1.0, 0.09375, 1.0, 0.0625, 1.0, 0.0625, 1.0, 0.09375, 1.0, 0.09375, 1.0, 0.0625, 1.0, 0.0625, 1.0, 0.09375, 1.0, 0.09375, 1.0, 0.0625, 1.0, 0.9062, 1.0, 0.9375, 1.0, 0.9375, 1.0, 0.9062, 1.0, 0.9062, 1.0, 0.9375, 1.0, 0.9375, 1.0, 0.9062, 1.0, 0.9063, 1.0, 0.9375, 1.0, 0.9375, 1.0, 0.9062, 1.0, 0.9062, 1.0, 0.9375, 1.0, 0.9375, 1.0, 0.9062, 1.0, 0.5, 1.0, 0.5312, 1.0, 0.5312, 1.0, 0.5, 1.0, 0.5, 1.0, 0.5312, 1.0, 0.5312, 1.0, 0.5, 1.0, 0.5, 1.0, 0.5312, 1.0, 0.5312, 1.0, 0.5, 1.0, 0.5, 1.0, 0.5312, 1.0, 0.5312, 1.0, 0.5, 1.0, 0.09375, 1.0, 0.125, 1.0, 0.125, 1.0, 0.09375, 1.0, 0.09375, 1.0, 0.125, 1.0, 0.125, 1.0, 0.09375, 1.0, 0.09375, 1.0, 0.125, 1.0, 0.125, 1.0, 0.09375, 1.0, 0.09375, 1.0, 0.125, 1.0, 0.125, 1.0, 0.09375, 1.0, 0.9375, 1.0, 0.9688, 1.0, 0.9688, 1.0, 0.9375, 1.0, 0.9375, 1.0, 0.9688, 1.0, 0.9688, 1.0, 0.9375, 1.0, 0.9375, 1.0, 0.9688, 1.0, 0.9688, 1.0, 0.9375, 1.0, 0.9375, 1.0, 0.9688, 1.0, 0.9688, 1.0, 0.9375, 1.0, 0.5312, 1.0, 0.5625, 1.0, 0.5625, 1.0, 0.5312, 1.0, 0.5312, 1.0, 0.5625, 1.0, 0.5625, 1.0, 0.5312, 1.0, 0.5312, 1.0, 0.5625, 1.0, 0.5625, 1.0, 0.5312, 1.0, 0.5312, 1.0, 0.5625, 1.0, 0.5625, 1.0, 0.5312, 1.0, 0.125, 1.0, 0.1562, 1.0, 0.1562, 1.0, 0.125, 1.0, 0.125, 1.0, 0.1562, 1.0, 0.1562, 1.0, 0.125, 1.0, 0.125, 1.0, 0.1562, 1.0, 0.1562, 1.0, 0.125, 1.0, 0.125, 1.0, 0.1562, 1.0, 0.1562, 1.0, 0.125, 1.0, 0.9688, 1.0, 1.0, 1.0, 1.0, 1.0, 0.9688, 1.0, 0.9688, 1.0, 1.0, 1.0, 1.0, 1.0, 0.9688, 1.0, 0.9688, 1.0, 1.0, 1.0, 1.0, 1.0, 0.9688, 1.0, 0.9688, 1.0, 1.0, 1.0, 1.0, 1.0, 0.9688, 1.0, 0.5625, 1.0, 0.5938, 1.0, 0.5938, 1.0, 0.5625, 1.0, 0.5625, 1.0, 0.5938, 1.0, 0.5938, 1.0, 0.5625, 1.0, 0.5625, 1.0, 0.5938, 1.0, 0.5938, 1.0, 0.5625, 1.0, 0.5625, 1.0, 0.5938, 1.0, 0.5938, 1.0, 0.5625, 1.0, 0.1562, 1.0, 0.1875, 1.0, 0.1875, 1.0, 0.1562, 1.0, 0.1562, 1.0, 0.1875, 1.0, 0.1875, 1.0, 0.1562, 1.0, 0.1562, 1.0, 0.1875, 1.0, 0.1875, 1.0, 0.1562, 1.0, 0.1562, 1.0, 0.1875, 1.0, 0.1875, 1.0, 0.1562, 1.0, 0.5938, 1.0, 0.625, 1.0, 0.625, 1.0, 0.5938, 1.0, 0.5938, 1.0, 0.625, 1.0, 0.625, 1.0, 0.5938, 1.0, 0.5938, 1.0, 0.625, 1.0, 0.625, 1.0, 0.5938, 1.0, 0.5938, 1.0, 0.625, 1.0, 0.625, 1.0, 0.5938, 1.0, 0.1875, 1.0, 0.2188, 1.0, 0.2188, 1.0, 0.1875, 1.0, 0.1875, 1.0, 0.2188, 1.0, 0.2188, 1.0, 0.1875, 1.0, 0.1875, 1.0, 0.2188, 1.0, 0.2188, 1.0, 0.1875, 1.0, 0.1875, 1.0, 0.2188, 1.0, 0.2188, 1.0, 0.1875, 1.0, 0.625, 1.0, 0.6562, 1.0, 0.6562, 1.0, 0.625, 1.0, 0.625, 1.0, 0.6562, 1.0, 0.6562, 1.0, 0.625, 1.0, 0.625, 1.0, 0.6562, 1.0, 0.6563, 1.0, 0.625, 1.0, 0.625, 1.0, 0.6563, 1.0, 0.6563, 1.0, 0.625, 1.0, 0.2188, 1.0, 0.25, 1.0, 0.25, 1.0, 0.2188, 1.0, 0.2188, 1.0, 0.25, 1.0, 0.25, 1.0, 0.2188, 1.0, 0.2188, 1.0, 0.25, 1.0, 0.25, 1.0, 0.2188, 1.0, 0.2188, 1.0, 0.25, 1.0, 0.25, 1.0, 0.2188, 1.0, 0.6562, 1.0, 0.6875, 1.0, 0.6875, 1.0, 0.6562, 1.0, 0.6562, 1.0, 0.6875, 1.0, 0.6875, 1.0, 0.6562, 1.0, 0.6562, 1.0, 0.6875, 1.0, 0.6875, 1.0, 0.6563, 1.0, 0.6563, 1.0, 0.6875, 1.0, 0.6875, 1.0, 0.6563, 1.0, 0.25, 1.0, 0.2812, 1.0, 0.2812, 1.0, 0.25, 1.0, 0.25, 1.0, 0.2812, 1.0, 0.2812, 1.0, 0.25, 1.0, 0.25, 1.0, 0.2812, 1.0, 0.2812, 1.0, 0.25, 1.0, 0.25, 1.0, 0.2812, 1.0, 0.2812, 1.0, 0.25, 1.0, 0.6875, 1.0, 0.7188, 1.0, 0.7188, 1.0, 0.6875, 1.0, 0.6875, 1.0, 0.7188, 1.0, 0.7188, 1.0, 0.6875, 1.0, 0.6875, 1.0, 0.7188, 1.0, 0.7188, 1.0, 0.6875, 1.0, 0.6875, 1.0, 0.7188, 1.0, 0.7188, 1.0, 0.6875, 1.0, 0.2812, 1.0, 0.3125, 1.0, 0.3125, 1.0, 0.2812, 1.0, 0.2812, 1.0, 0.3125, 1.0, 0.3125, 1.0, 0.2812, 1.0, 0.2812, 1.0, 0.3125, 1.0, 0.3125, 1.0, 0.2812, 1.0, 0.2812, 1.0, 0.3125, 1.0, 0.3125, 1.0, 0.2812, 1.0, 0.7188, 1.0, 0.75, 1.0, 0.75, 1.0, 0.7188, 1.0, 0.7188, 1.0, 0.75, 1.0, 0.75, 1.0, 0.7188, 1.0, 0.7188, 1.0, 0.75, 1.0, 0.75, 1.0, 0.7188, 1.0, 0.7188, 1.0, 0.75, 1.0, 0.75, 1.0, 0.7188, 1.0, 0.3125, 1.0, 0.3438, 1.0, 0.3438, 1.0, 0.3125, 1.0, 0.3125, 1.0, 0.3438, 1.0, 0.3438, 1.0, 0.3125, 1.0, 0.3125, 1.0, 0.3438, 1.0, 0.3438, 1.0, 0.3125, 1.0, 0.3125, 1.0, 0.3438, 1.0, 0.3438, 1.0, 0.3125, 1.0, 0.75, 1.0, 0.7812, 1.0, 0.7812, 1.0, 0.75, 1.0, 0.75, 1.0, 0.7812, 1.0, 0.7812, 1.0, 0.75, 1.0, 0.75, 1.0, 0.7813, 1.0, 0.7812, 1.0, 0.75, 1.0, 0.75, 1.0, 0.7812, 1.0, 0.7812, 1.0, 0.75, 1.0, 0.3438, 1.0, 0.375, 1.0, 0.375, 1.0, 0.3438, 1.0, 0.3438, 1.0, 0.375, 1.0, 0.375, 1.0, 0.3438, 1.0, 0.3438, 1.0, 0.375, 1.0, 0.375, 1.0, 0.3438, 1.0, 0.3438, 1.0, 0.375, 1.0, 0.375, 1.0, 0.3438, 1.0, 0.7812, 1.0, 0.8125, 1.0, 0.8125, 1.0, 0.7812, 1.0, 0.7812, 1.0, 0.8125, 1.0, 0.8125, 1.0, 0.7812, 1.0, 0.7813, 1.0, 0.8125, 1.0, 0.8125, 1.0, 0.7812, 1.0, 0.7812, 1.0, 0.8125, 1.0, 0.8125, 1.0, 0.7812, 1.0, 0.375, 1.0, 0.4062, 1.0, 0.4062, 1.0, 0.375, 1.0, 0.375, 1.0, 0.4062, 1.0, 0.4062, 1.0, 0.375, 1.0, 0.375, 1.0, 0.4063, 1.0, 0.4063, 1.0, 0.375, 1.0, 0.375, 1.0, 0.4063, 1.0, 0.4063, 1.0, 0.375, 1.0, 0.8125, 1.0, 0.8438, 1.0, 0.8438, 1.0, 0.8125, 1.0, 0.8125, 1.0, 0.8438, 1.0, 0.8437, 1.0, 0.8125, 1.0, 0.8125, 1.0, 0.8438, 1.0, 0.8438, 1.0, 0.8125, 1.0, 0.8125, 1.0, 0.8438, 1.0, 0.8438, 1.0, 0.8125, 1.0, 0.4062, 1.0, 0.4375, 1.0, 0.4375, 1.0, 0.4062, 1.0, 0.4062, 1.0, 0.4375, 1.0, 0.4375, 1.0, 0.4062, 1.0, 0.4063, 1.0, 0.4375, 1.0, 0.4375, 1.0, 0.4063, 1.0, 0.4063, 1.0, 0.4375, 1.0, 0.4375, 1.0, 0.4063, 1.0, 0.0, 1.0, 0.03125, 1.0, 0.03125, 1.0, 0.0, 1.0, 0.0, 1.0, 0.03125, 1.0, 0.03125, 1.0, 0.0, 1.0, 0.0, 1.0, 0.03125, 1.0, 0.03125, 1.0, 0.0, 1.0, 0.0, 1.0, 0.03125, 1.0, 0.03125, 1.0, 0.0, 1.0, 0.8438, 1.0, 0.875, 1.0, 0.875, 1.0, 0.8438, 1.0, 0.8438, 1.0, 0.875, 1.0, 0.875, 1.0, 0.8437, 1.0, 0.8438, 1.0, 0.875, 1.0, 0.875, 1.0, 0.8438, 1.0, 0.8438, 1.0, 0.875, 1.0, 0.875, 1.0, 0.8438, 1.0, 0.4375, 1.0, 0.4688, 1.0, 0.4688, 1.0, 0.4375, 1.0, 0.4375, 1.0, 0.4688, 1.0, 0.4688, 1.0, 0.4375, 1.0, 0.4375, 1.0, 0.4688, 1.0, 0.4687, 1.0, 0.4375, 1.0, 0.4375, 1.0, 0.4688, 1.0, 0.4688, 1.0, 0.4375, 1.0, 0.03125, 1.0, 0.0625, 1.0, 0.0625, 1.0, 0.03125, 1.0, 0.03125, 1.0, 0.0625, 1.0, 0.0625, 1.0, 0.03125, 1.0, 0.03125, 1.0, 0.0625, 1.0, 0.0625, 1.0, 0.03125, 1.0, 0.03125, 1.0, 0.0625, 1.0, 0.0625, 1.0, 0.03125, 1.0, 0.875, 1.0, 0.9062, 1.0, 0.9062, 1.0, 0.875, 1.0, 0.875, 1.0, 0.9062, 1.0, 0.9062, 1.0, 0.875, 1.0, 0.875, 1.0, 0.9063, 1.0, 0.9062, 1.0, 0.875, 1.0, 0.875, 1.0, 0.9062, 1.0, 0.9062, 1.0, 0.875, 1.0, 0.875, 1.0, 0.9062, 1.0, 0.9062, 1.0, 0.875, 1.0, 0.03125, 1.0, 0.0625, 1.0, 0.0625, 1.0, 0.03125, 1.0, 0.4375, 1.0, 0.4687, 1.0, 0.4688, 1.0, 0.4375, 1.0, 0.8438, 1.0, 0.875, 1.0, 0.875, 1.0, 0.8438, 1.0, 0.0, 1.0, 0.03125, 1.0, 0.03125, 1.0, 0.0, 1.0, 0.4063, 1.0, 0.4375, 1.0, 0.4375, 1.0, 0.4063, 1.0, 0.8125, 1.0, 0.8438, 1.0, 0.8438, 1.0, 0.8125, 1.0, 0.375, 1.0, 0.4063, 1.0, 0.4063, 1.0, 0.375, 1.0, 0.7812, 1.0, 0.8125, 1.0, 0.8125, 1.0, 0.7812, 1.0, 0.3438, 1.0, 0.375, 1.0, 0.375, 1.0, 0.3438, 1.0, 0.75, 1.0, 0.7812, 1.0, 0.7812, 1.0, 0.75, 1.0, 0.3125, 1.0, 0.3438, 1.0, 0.3438, 1.0, 0.3125, 1.0, 0.7188, 1.0, 0.75, 1.0, 0.75, 1.0, 0.7188, 1.0, 0.2812, 1.0, 0.3125, 1.0, 0.3125, 1.0, 0.2812, 1.0, 0.6875, 1.0, 0.7188, 1.0, 0.7188, 1.0, 0.6875, 1.0, 0.25, 1.0, 0.2812, 1.0, 0.2812, 1.0, 0.25, 1.0, 0.6563, 1.0, 0.6875, 1.0, 0.6875, 1.0, 0.6563, 1.0, 0.2188, 1.0, 0.25, 1.0, 0.25, 1.0, 0.2188, 1.0, 0.625, 1.0, 0.6563, 1.0, 0.6563, 1.0, 0.625, 1.0, 0.1875, 1.0, 0.2188, 1.0, 0.2188, 1.0, 0.1875, 1.0, 0.5938, 1.0, 0.625, 1.0, 0.625, 1.0, 0.5938, 1.0, 0.1562, 1.0, 0.1875, 1.0, 0.1875, 1.0, 0.1562, 1.0, 0.5625, 1.0, 0.5938, 1.0, 0.5938, 1.0, 0.5625, 1.0, 0.9688, 1.0, 1.0, 1.0, 1.0, 1.0, 0.9688, 1.0, 0.125, 1.0, 0.1562, 1.0, 0.1562, 1.0, 0.125, 1.0, 0.5312, 1.0, 0.5625, 1.0, 0.5625, 1.0, 0.5312, 1.0, 0.9375, 1.0, 0.9688, 1.0, 0.9688, 1.0, 0.9375, 1.0, 0.09375, 1.0, 0.125, 1.0, 0.125, 1.0, 0.09375, 1.0, 0.5, 1.0, 0.5312, 1.0, 0.5312, 1.0, 0.5, 1.0, 0.9062, 1.0, 0.9375, 1.0, 0.9375, 1.0, 0.9062, 1.0, 0.0625, 1.0, 0.09375, 1.0, 0.09375, 1.0, 0.0625, 1.0, 0.4687, 1.0, 0.5, 1.0, 0.5, 1.0, 0.4688, 1.0, 0.875, 1.0, 0.9062, 1.0, 0.9063, 1.0, 0.875, 1.0, 0.03125, 1.0, 0.0625, 1.0, 0.0625, 1.0, 0.03125, 1.0, 0.4375, 1.0, 0.4688, 1.0, 0.4688, 1.0, 0.4375, 1.0, 0.8437, 1.0, 0.875, 1.0, 0.875, 1.0, 0.8438, 1.0, 0.0, 1.0, 0.03125, 1.0, 0.03125, 1.0, 0.0, 1.0, 0.4062, 1.0, 0.4375, 1.0, 0.4375, 1.0, 0.4063, 1.0, 0.8125, 1.0, 0.8437, 1.0, 0.8438, 1.0, 0.8125, 1.0, 0.375, 1.0, 0.4062, 1.0, 0.4063, 1.0, 0.375, 1.0, 0.7812, 1.0, 0.8125, 1.0, 0.8125, 1.0, 0.7813, 1.0, 0.3438, 1.0, 0.375, 1.0, 0.375, 1.0, 0.3438, 1.0, 0.75, 1.0, 0.7812, 1.0, 0.7813, 1.0, 0.75, 1.0, 0.3125, 1.0, 0.3438, 1.0, 0.3438, 1.0, 0.3125, 1.0, 0.7188, 1.0, 0.75, 1.0, 0.75, 1.0, 0.7188, 1.0, 0.2812, 1.0, 0.3125, 1.0, 0.3125, 1.0, 0.2812, 1.0, 0.6875, 1.0, 0.7188, 1.0, 0.7188, 1.0, 0.6875, 1.0, 0.25, 1.0, 0.2812, 1.0, 0.2812, 1.0, 0.25, 1.0, 0.6562, 1.0, 0.6875, 1.0, 0.6875, 1.0, 0.6562, 1.0, 0.2188, 1.0, 0.25, 1.0, 0.25, 1.0, 0.2188, 1.0, 0.625, 1.0, 0.6562, 1.0, 0.6562, 1.0, 0.625, 1.0, 0.1875, 1.0, 0.2188, 1.0, 0.2188, 1.0, 0.1875, 1.0, 0.5938, 1.0, 0.625, 1.0, 0.625, 1.0, 0.5938, 1.0, 0.1562, 1.0, 0.1875, 1.0, 0.1875, 1.0, 0.1562, 1.0, 0.5625, 1.0, 0.5938, 1.0, 0.5938, 1.0, 0.5625, 1.0, 0.9688, 1.0, 1.0, 1.0, 1.0, 1.0, 0.9688, 1.0, 0.125, 1.0, 0.1562, 1.0, 0.1562, 1.0, 0.125, 1.0, 0.5312, 1.0, 0.5625, 1.0, 0.5625, 1.0, 0.5312, 1.0, 0.9375, 1.0, 0.9688, 1.0, 0.9688, 1.0, 0.9375, 1.0, 0.09375, 1.0, 0.125, 1.0, 0.125, 1.0, 0.09375, 1.0, 0.5, 1.0, 0.5312, 1.0, 0.5312, 1.0, 0.5, 1.0, 0.9062, 1.0, 0.9375, 1.0, 0.9375, 1.0, 0.9063, 1.0, 0.0625, 1.0, 0.09375, 1.0, 0.09375, 1.0, 0.0625, 1.0, 0.4688, 1.0, 0.5, 1.0, 0.5, 1.0, 0.4688, 1.0, 0.25, 0.4701, 0.2929, 0.4659, 0.2968, 0.4854, 0.25, 0.49, 0.2929, 0.4659, 0.3342, 0.4534, 0.3418, 0.4717, 0.2968, 0.4854, 0.3342, 0.4534, 0.3723, 0.433, 0.3833, 0.4496, 0.3418, 0.4717, 0.3723, 0.433, 0.4056, 0.4056, 0.4197, 0.4197, 0.3833, 0.4496, 0.4056, 0.4056, 0.433, 0.3723, 0.4496, 0.3833, 0.4197, 0.4197, 0.433, 0.3723, 0.4534, 0.3342, 0.4717, 0.3418, 0.4496, 0.3833, 0.4534, 0.3342, 0.4659, 0.2929, 0.4854, 0.2968, 0.4717, 0.3418, 0.4659, 0.2929, 0.4701, 0.25, 0.49, 0.25, 0.4854, 0.2968, 0.4701, 0.25, 0.4659, 0.2071, 0.4854, 0.2032, 0.49, 0.25, 0.4659, 0.2071, 0.4534, 0.1658, 0.4717, 0.1582, 0.4854, 0.2032, 0.4534, 0.1658, 0.433, 0.1277, 0.4496, 0.1167, 0.4717, 0.1582, 0.433, 0.1277, 0.4056, 0.09435, 0.4197, 0.08029, 0.4496, 0.1167, 0.4056, 0.09435, 0.3723, 0.06698, 0.3833, 0.05045, 0.4197, 0.08029, 0.3723, 0.06698, 0.3342, 0.04664, 0.3418, 0.02827, 0.3833, 0.05045, 0.3342, 0.04664, 0.2929, 0.03411, 0.2968, 0.01461, 0.3418, 0.02827, 0.2929, 0.03411, 0.25, 0.02988, 0.25, 0.01, 0.2968, 0.01461, 0.25, 0.02988, 0.2071, 0.03411, 0.2032, 0.01461, 0.25, 0.01, 0.2071, 0.03411, 0.1658, 0.04664, 0.1582, 0.02827, 0.2032, 0.01461, 0.1658, 0.04664, 0.1277, 0.06698, 0.1167, 0.05045, 0.1582, 0.02827, 0.1277, 0.06698, 0.09435, 0.09435, 0.08029, 0.08029, 0.1167, 0.05045, 0.09435, 0.09435, 0.06698, 0.1277, 0.05045, 0.1167, 0.08029, 0.08029, 0.06698, 0.1277, 0.04664, 0.1658, 0.02827, 0.1582, 0.05045, 0.1167, 0.04664, 0.1658, 0.03411, 0.2071, 0.01461, 0.2032, 0.02827, 0.1582, 0.03411, 0.2071, 0.02988, 0.25, 0.01, 0.25, 0.01461, 0.2032, 0.02988, 0.25, 0.03411, 0.2929, 0.01461, 0.2968, 0.01, 0.25, 0.03411, 0.2929, 0.04664, 0.3342, 0.02827, 0.3418, 0.01461, 0.2968, 0.04664, 0.3342, 0.06698, 0.3723, 0.05045, 0.3833, 0.02827, 0.3418, 0.06698, 0.3723, 0.09435, 0.4056, 0.08029, 0.4197, 0.05045, 0.3833, 0.09435, 0.4056, 0.1277, 0.433, 0.1167, 0.4496, 0.08029, 0.4197, 0.1277, 0.433, 0.1658, 0.4534, 0.1582, 0.4717, 0.1167, 0.4496, 0.1658, 0.4534, 0.2071, 0.4659, 0.2032, 0.4854, 0.1582, 0.4717, 0.2071, 0.4659, 0.25, 0.4701, 0.25, 0.49, 0.2032, 0.4854, 0.2929, 0.4659, 0.25, 0.4701, 0.2071, 0.4659, 0.1658, 0.4534, 0.1277, 0.433, 0.09435, 0.4056, 0.06698, 0.3723, 0.04664, 0.3342, 0.03411, 0.2929, 0.02988, 0.25, 0.03411, 0.2071, 0.04664, 0.1658, 0.06698, 0.1277, 0.09435, 0.09435, 0.1277, 0.06698, 0.1658, 0.04664, 0.2071, 0.03411, 0.25, 0.02988, 0.2929, 0.03411, 0.3342, 0.04664, 0.3723, 0.06698, 0.4056, 0.09435, 0.433, 0.1277, 0.4534, 0.1658, 0.4659, 0.2071, 0.4701, 0.25, 0.4659, 0.2929, 0.4534, 0.3342, 0.433, 0.3723, 0.4056, 0.4056, 0.3723, 0.433, 0.3342, 0.4534, 0.4056, 0.09435, 0.433, 0.1277, 0.433, 0.1277, 0.4056, 0.09435, 0.04664, 0.3342, 0.03411, 0.2929, 0.03411, 0.2929, 0.04664, 0.3342, 0.3723, 0.06698, 0.4056, 0.09435, 0.4056, 0.09435, 0.3723, 0.06698, 0.06698, 0.3723, 0.04664, 0.3342, 0.04664, 0.3342, 0.06698, 0.3723, 0.3342, 0.04664, 0.3723, 0.06698, 0.3723, 0.06698, 0.3342, 0.04664, 0.2929, 0.4659, 0.25, 0.4701, 0.25, 0.4701, 0.2929, 0.4659, 0.09435, 0.4056, 0.06698, 0.3723, 0.06698, 0.3723, 0.09435, 0.4056, 0.2929, 0.03411, 0.3342, 0.04664, 0.3342, 0.04664, 0.2929, 0.03411, 0.3342, 0.4534, 0.2929, 0.4659, 0.2929, 0.4659, 0.3342, 0.4534, 0.1277, 0.433, 0.09435, 0.4056, 0.09435, 0.4056, 0.1277, 0.433, 0.25, 0.02988, 0.2929, 0.03411, 0.2929, 0.03411, 0.25, 0.02988, 0.3723, 0.433, 0.3342, 0.4534, 0.3342, 0.4534, 0.3723, 0.433, 0.1658, 0.4534, 0.1277, 0.433, 0.1277, 0.433, 0.1658, 0.4534, 0.2071, 0.03411, 0.25, 0.02988, 0.25, 0.02988, 0.2071, 0.03411, 0.4056, 0.4056, 0.3723, 0.433, 0.3723, 0.433, 0.4056, 0.4056, 0.2071, 0.4659, 0.1658, 0.4534, 0.1658, 0.4534, 0.2071, 0.4659, 0.1658, 0.04664, 0.2071, 0.03411, 0.2071, 0.03411, 0.1658, 0.04664, 0.433, 0.3723, 0.4056, 0.4056, 0.4056, 0.4056, 0.433, 0.3723, 0.25, 0.4701, 0.2071, 0.4659, 0.2071, 0.4659, 0.25, 0.4701, 0.1277, 0.06698, 0.1658, 0.04664, 0.1658, 0.04664, 0.1277, 0.06698, 0.4534, 0.3342, 0.433, 0.3723, 0.433, 0.3723, 0.4534, 0.3342, 0.09435, 0.09435, 0.1277, 0.06698, 0.1277, 0.06698, 0.09435, 0.09435, 0.4659, 0.2929, 0.4534, 0.3342, 0.4534, 0.3342, 0.4659, 0.2929, 0.06698, 0.1277, 0.09435, 0.09435, 0.09435, 0.09435, 0.06698, 0.1277, 0.4701, 0.25, 0.4659, 0.2929, 0.4659, 0.2929, 0.4701, 0.25, 0.04664, 0.1658, 0.06698, 0.1277, 0.06698, 0.1277, 0.04664, 0.1658, 0.4659, 0.2071, 0.4701, 0.25, 0.4701, 0.25, 0.4659, 0.2071, 0.03411, 0.2071, 0.04664, 0.1658, 0.04664, 0.1658, 0.03411, 0.2071, 0.4534, 0.1658, 0.4659, 0.2071, 0.4659, 0.2071, 0.4534, 0.1658, 0.02988, 0.25, 0.03411, 0.2071, 0.03411, 0.2071, 0.02988, 0.25, 0.433, 0.1277, 0.4534, 0.1658, 0.4534, 0.1658, 0.433, 0.1277])
me_cylinder_001.materials.append(mat_tint)
me_cylinder_001.materials.append(mat_label)
me_cylinder_001.materials.append(mat_additional)
me_cylinder_001.materials.append(mat_main)
me_cylinder_001.use_remesh_fix_poles = True
me_cylinder_001.use_remesh_preserve_attributes = False
me_cylinder_001.use_mirror_vertex_groups = False
me_cylinder_001.update()

# ---- objects
ob_cylinder = bpy.data.objects.new('Cylinder', me_cylinder_001)

# ---- transforms, parenting, visibility, modifiers, constraints
ob_cylinder.location = (0.0, 0.0, 0.0)
ob_cylinder.rotation_euler = (0.0, -0.0, -3.142)
ob_cylinder.lineart.crease_threshold = 0.0

# ---- collection membership
col_collection.objects.link(ob_cylinder)

# ---- scene / render settings (as saved in the file)
scene.frame_start = 1; scene.frame_end = 250; scene.frame_set(1)
scene.render.engine = 'CYCLES'
scene.cycles.use_denoising = False
scene.cycles.samples = 128
scene.cycles.sampling_pattern = 'TABULATED_SOBOL'
scene.cycles.use_adaptive_sampling = False
scene.cycles.use_light_tree = False
scene.view_settings.view_transform = 'Filmic'
bpy.context.view_layer.update()

# ---- added for rendering (the .blend has no active camera and no usable light): camera, sun
cam_auto = bpy.data.cameras.new('AutoCamera')
cam_auto.lens = 50.0
cam_auto.sensor_width = 36.0
cam_auto.clip_end = 1000.0
ob_auto_camera = bpy.data.objects.new('AutoCamera', cam_auto)
scene.collection.objects.link(ob_auto_camera)
ob_auto_camera.location = (3.81264, -4.57517, 4.54974)
ob_auto_camera.rotation_euler = (1.09748, -7.21219e-08, 0.694738)
scene.camera = ob_auto_camera
light_auto_sun = bpy.data.lights.new('AutoSun', 'SUN')
light_auto_sun.energy = 3.0
light_auto_sun.angle = 0.0523599
ob_auto_sun = bpy.data.objects.new('AutoSun', light_auto_sun)
scene.collection.objects.link(ob_auto_sun)
ob_auto_sun.rotation_euler = (0.872665, 0.174533, 0.523599)
bpy.context.view_layer.update()
